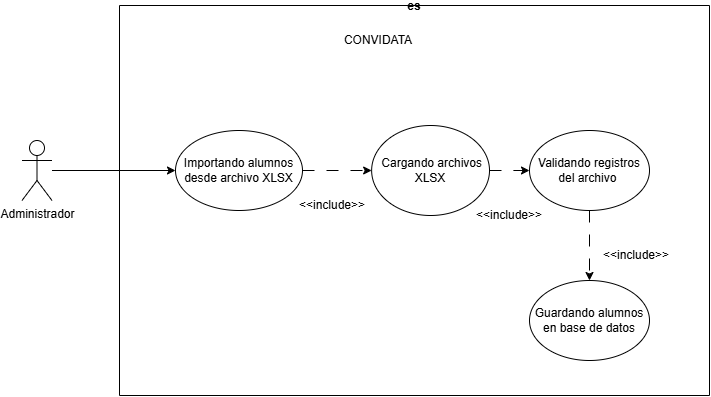

The diagram above was exported from draw.io. Its source (the exported page's mxGraphModel, read from the mxfile embedded in the PNG):
<mxGraphModel dx="1462" dy="1171" grid="1" gridSize="10" guides="1" tooltips="1" connect="1" arrows="1" fold="1" page="1" pageScale="1" pageWidth="827" pageHeight="1169" math="0" shadow="0">
  <root>
    <mxCell id="0" />
    <mxCell id="1" parent="0" />
    <mxCell id="6nRzhbFqOVogdAv4-dSq-1" parent="1" style="swimlane;startSize=0;labelBackgroundColor=none;rounded=1;" value="es" vertex="1">
      <mxGeometry height="390" width="590" x="1170" y="400" as="geometry" />
    </mxCell>
    <mxCell id="6nRzhbFqOVogdAv4-dSq-2" parent="6nRzhbFqOVogdAv4-dSq-1" style="text;html=1;whiteSpace=wrap;strokeColor=none;fillColor=none;align=center;verticalAlign=middle;rounded=1;labelBackgroundColor=none;" value="CONVIDATA" vertex="1">
      <mxGeometry height="30" width="60" x="228.5" y="20" as="geometry" />
    </mxCell>
    <mxCell id="6nRzhbFqOVogdAv4-dSq-3" edge="1" parent="6nRzhbFqOVogdAv4-dSq-1" source="6nRzhbFqOVogdAv4-dSq-4" style="edgeStyle=orthogonalEdgeStyle;rounded=0;orthogonalLoop=1;jettySize=auto;html=1;exitX=1;exitY=0.5;exitDx=0;exitDy=0;entryX=0;entryY=0.5;entryDx=0;entryDy=0;dashed=1;dashPattern=12 12;" target="6nRzhbFqOVogdAv4-dSq-6">
      <mxGeometry relative="1" as="geometry" />
    </mxCell>
    <mxCell id="6nRzhbFqOVogdAv4-dSq-4" parent="6nRzhbFqOVogdAv4-dSq-1" style="ellipse;whiteSpace=wrap;html=1;" value="Importando alumnos desde archivo XLSX" vertex="1">
      <mxGeometry height="80" width="127" x="56" y="125" as="geometry" />
    </mxCell>
    <mxCell id="6nRzhbFqOVogdAv4-dSq-5" edge="1" parent="6nRzhbFqOVogdAv4-dSq-1" source="6nRzhbFqOVogdAv4-dSq-6" style="edgeStyle=orthogonalEdgeStyle;rounded=0;orthogonalLoop=1;jettySize=auto;html=1;exitX=1;exitY=0.5;exitDx=0;exitDy=0;dashed=1;dashPattern=12 12;" target="6nRzhbFqOVogdAv4-dSq-11">
      <mxGeometry relative="1" as="geometry" />
    </mxCell>
    <mxCell id="6nRzhbFqOVogdAv4-dSq-6" parent="6nRzhbFqOVogdAv4-dSq-1" style="ellipse;whiteSpace=wrap;html=1;" value="&amp;nbsp;Cargando archivos XLSX" vertex="1">
      <mxGeometry height="90" width="117.87" x="252.13" y="120" as="geometry" />
    </mxCell>
    <mxCell id="6nRzhbFqOVogdAv4-dSq-7" parent="6nRzhbFqOVogdAv4-dSq-1" style="text;html=1;whiteSpace=wrap;strokeColor=none;fillColor=none;align=center;verticalAlign=middle;rounded=1;labelBackgroundColor=none;" value="&amp;lt;&amp;lt;include&amp;gt;&amp;gt;" vertex="1">
      <mxGeometry height="30" width="60" x="183" y="185" as="geometry" />
    </mxCell>
    <mxCell id="6nRzhbFqOVogdAv4-dSq-8" parent="6nRzhbFqOVogdAv4-dSq-1" style="ellipse;whiteSpace=wrap;html=1;" value="Guardando alumnos en base de datos" vertex="1">
      <mxGeometry height="80" width="120" x="410" y="275" as="geometry" />
    </mxCell>
    <mxCell id="6nRzhbFqOVogdAv4-dSq-9" parent="6nRzhbFqOVogdAv4-dSq-1" style="text;html=1;whiteSpace=wrap;strokeColor=none;fillColor=none;align=center;verticalAlign=middle;rounded=0;" value="&amp;lt;&amp;lt;include&amp;gt;&amp;gt;" vertex="1">
      <mxGeometry height="30" width="60" x="360" y="195" as="geometry" />
    </mxCell>
    <mxCell id="6nRzhbFqOVogdAv4-dSq-10" edge="1" parent="6nRzhbFqOVogdAv4-dSq-1" source="6nRzhbFqOVogdAv4-dSq-11" style="edgeStyle=orthogonalEdgeStyle;rounded=0;orthogonalLoop=1;jettySize=auto;html=1;dashed=1;dashPattern=12 12;" target="6nRzhbFqOVogdAv4-dSq-8">
      <mxGeometry relative="1" as="geometry" />
    </mxCell>
    <mxCell id="6nRzhbFqOVogdAv4-dSq-11" parent="6nRzhbFqOVogdAv4-dSq-1" style="ellipse;whiteSpace=wrap;html=1;" value="Validando registros del archivo&amp;nbsp;" vertex="1">
      <mxGeometry height="80" width="120" x="410" y="125" as="geometry" />
    </mxCell>
    <mxCell id="6nRzhbFqOVogdAv4-dSq-12" parent="6nRzhbFqOVogdAv4-dSq-1" style="text;html=1;whiteSpace=wrap;strokeColor=none;fillColor=none;align=center;verticalAlign=middle;rounded=0;" value="&amp;lt;&amp;lt;include&amp;gt;&amp;gt;" vertex="1">
      <mxGeometry height="30" width="60" x="487" y="235" as="geometry" />
    </mxCell>
    <mxCell id="6nRzhbFqOVogdAv4-dSq-13" edge="1" parent="6nRzhbFqOVogdAv4-dSq-1" source="6nRzhbFqOVogdAv4-dSq-14" style="edgeStyle=orthogonalEdgeStyle;rounded=0;orthogonalLoop=1;jettySize=auto;html=1;" target="6nRzhbFqOVogdAv4-dSq-4">
      <mxGeometry relative="1" as="geometry" />
    </mxCell>
    <mxCell id="6nRzhbFqOVogdAv4-dSq-14" parent="6nRzhbFqOVogdAv4-dSq-1" style="shape=umlActor;verticalLabelPosition=bottom;verticalAlign=top;html=1;outlineConnect=0;" value="Administrador" vertex="1">
      <mxGeometry height="60" width="30" x="-97.5" y="135" as="geometry" />
    </mxCell>
  </root>
</mxGraphModel>